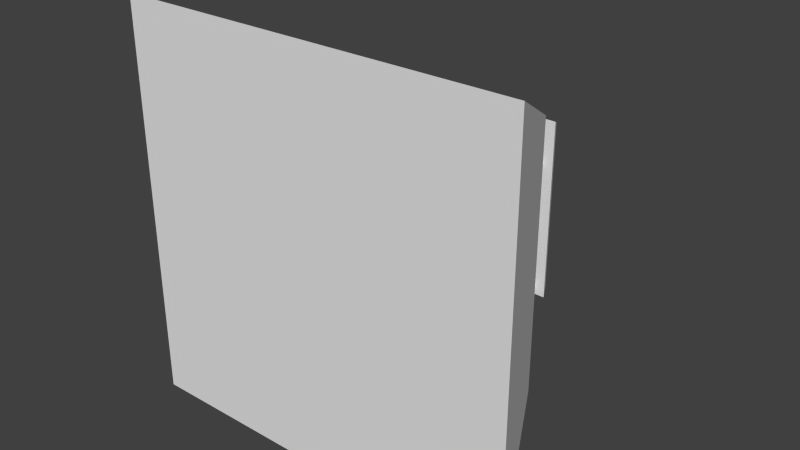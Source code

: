 # Source: egyptians_urbancenter_construction0.blend  (saved by Blender 2.76.0; exported with 4.5.12 LTS)
import bpy
from mathutils import Matrix  # noqa: F401  (used for matrix-valued properties, if any)

bpy.ops.wm.read_factory_settings(use_empty=True)
scene = bpy.context.scene
scene.name = 'Scene'

# ---- collections
col_collection_1 = bpy.data.collections.new('Collection 1'); scene.collection.children.link(col_collection_1)

# ---- materials (node trees are filled in below, after node groups)
mat_wall = bpy.data.materials.new('Wall')
mat_wall.alpha_threshold = 0.0
mat_wall.use_transparent_shadow = False
mat_wall.roughness = 0.5
mat_black = bpy.data.materials.new('Black')
mat_black.alpha_threshold = 0.0
mat_black.use_transparent_shadow = False
mat_black.roughness = 0.5
mat_columns = bpy.data.materials.new('Columns')
mat_columns.alpha_threshold = 0.0
mat_columns.use_transparent_shadow = False
mat_columns.roughness = 0.5
mat_wall_2 = bpy.data.materials.new('Wall 2')
mat_wall_2.alpha_threshold = 0.0
mat_wall_2.use_transparent_shadow = False
mat_wall_2.roughness = 0.5

# ---- material node trees

# ---- world
world_world = bpy.data.worlds.new('World'); scene.world = world_world
world_world.color = (0.05088, 0.05088, 0.05088)
world_world.use_sun_shadow = False
world_world.sun_shadow_jitter_overblur = 0.0
world_world.cycles.sampling_method = 'MANUAL'
world_world.cycles.sample_map_resolution = 256

# ---- meshes
me_cylinder_003 = bpy.data.meshes.new('Cylinder.003')
me_cylinder_003.from_pydata([(25.55, -5.386, -1.943), (34.42, -23.14, -4.606), (-17.41, -23.14, -4.606), (-8.54, -5.386, -1.943), (-8.54, -5.386, 8.294), (-3.877, -5.386, 8.294), (-3.877, -5.386, 6.437), (19.52, -5.386, 6.437), (19.52, -5.386, 8.294), (25.55, -5.386, 8.294), (34.42, -23.14, 10.96), (-17.41, -23.14, 10.96), (-3.877, -8.637, 8.782), (19.52, -9.586, 8.924), (19.52, -18.1, 10.2), (19.52, -16.0, 9.887), (2.622, -22.22, 10.82), (19.52, -21.6, 10.73), (19.52, -22.22, 10.82), (-3.877, -15.6, 9.826), (-3.877, -21.11, 10.65), (19.52, -15.71, 9.842), (-3.877, -21.74, 10.75), (-3.877, -22.22, 10.82), (19.41, 6.897, -0.1001), (20.08, 5.557, -0.3012), (-3.073, 5.557, -0.3012), (-2.404, 6.897, -0.1001), (-2.404, 6.897, 6.451), (19.41, 6.897, 6.451), (20.08, 5.557, 6.652), (-3.073, 5.557, 6.652), (0.5821, -3.33, 0.0), (0.2749, 3.33, 0.0), (0.2696, 3.33, 0.0161), (0.5709, -3.33, 0.0341), (0.9808, -6.156, 0.05859), (1.0, -6.156, 0.0), (0.5709, -3.33, -0.0341), (0.2696, 3.33, -0.0161), (0.9808, 6.416, 0.05859), (0.2539, 3.33, 0.03159), (0.5378, -3.33, 0.06689), (0.9808, -6.156, -0.05859), (0.9239, -6.156, 0.1149), (0.8315, -6.156, 0.1668), (0.7071, -6.156, 0.2123), (0.5556, -6.156, 0.2497), (0.3827, -6.156, 0.2774), (0.1951, -6.156, 0.2945), (0.0, -6.156, 0.3003), (-0.1951, -6.156, 0.2945), (-0.3827, -6.156, 0.2774), (-0.5556, -6.156, 0.2497), (-0.7071, -6.156, 0.2123), (-0.8315, -6.156, 0.1668), (-0.9239, -6.156, 0.1149), (-0.9808, -6.156, 0.05859), (-1.0, -6.156, 0.0), (-0.9808, -6.156, -0.05859), (-0.9239, -6.156, -0.1149), (-0.8315, -6.156, -0.1668), (-0.7071, -6.156, -0.2123), (-0.5556, -6.156, -0.2497), (-0.3827, -6.156, -0.2774), (-0.1951, -6.156, -0.2945), (0.0, -6.156, -0.3003), (0.1951, -6.156, -0.2945), (0.3827, -6.156, -0.2774), (0.5556, -6.156, -0.2497), (0.7071, -6.156, -0.2123), (0.8315, -6.156, -0.1668), (0.9239, -6.156, -0.1149), (0.5378, -3.33, -0.06689), (0.2539, 3.33, -0.03159), (0.9808, 6.416, -0.05859), (1.0, 6.416, 0.0), (0.9239, 6.416, 0.1149), (0.2285, 3.33, 0.04586), (0.484, -3.33, 0.09712), (0.4116, -3.33, 0.1236), (0.3234, -3.33, 0.1453), (0.2228, -3.33, 0.1615), (0.1136, -3.33, 0.1714), (0.0, -3.33, 0.1748), (-0.1136, -3.33, 0.1714), (-0.2228, -3.33, 0.1615), (-0.3234, -3.33, 0.1453), (-0.4116, -3.33, 0.1236), (-0.484, -3.33, 0.09712), (-0.5378, -3.33, 0.06689), (-0.5709, -3.33, 0.0341), (-0.5821, -3.33, 0.0), (-0.5709, -3.33, -0.0341), (-0.5378, -3.33, -0.06689), (-0.484, -3.33, -0.09712), (-0.4116, -3.33, -0.1236), (-0.3234, -3.33, -0.1453), (-0.2228, -3.33, -0.1615), (-0.1136, -3.33, -0.1714), (0.0, -3.33, -0.1748), (0.1136, -3.33, -0.1714), (0.2228, -3.33, -0.1615), (0.3234, -3.33, -0.1453), (0.4116, -3.33, -0.1236), (0.484, -3.33, -0.09712), (0.2285, 3.33, -0.04586), (0.9239, 6.416, -0.1149), (0.8315, 6.416, -0.1668), (0.7071, 6.416, -0.2123), (0.5556, 6.416, -0.2497), (0.3827, 6.416, -0.2774), (0.1951, 6.416, -0.2945), (9.537e-07, 6.416, -0.3003), (-0.1951, 6.416, -0.2945), (-0.3827, 6.416, -0.2774), (-0.5556, 6.416, -0.2497), (-0.7071, 6.416, -0.2123), (-0.8315, 6.416, -0.1668), (-0.9239, 6.416, -0.1149), (-0.9808, 6.416, -0.05859), (-1.0, 6.416, 0.0), (-0.9808, 6.416, 0.05859), (-0.9239, 6.416, 0.1149), (-0.8315, 6.416, 0.1668), (-0.7071, 6.416, 0.2123), (-0.5556, 6.416, 0.2497), (-0.3827, 6.416, 0.2774), (-0.1951, 6.416, 0.2945), (0.0, 6.416, 0.3003), (0.1951, 6.416, 0.2945), (0.3827, 6.416, 0.2774), (0.5556, 6.416, 0.2497), (0.7071, 6.416, 0.2123), (0.8315, 6.416, 0.1668), (0.1944, 3.33, 0.05836), (0.1527, 3.33, 0.06863), (0.1052, 3.33, 0.07626), (0.05362, 3.33, 0.08095), (0.0, 3.33, 0.08254), (-0.05362, 3.33, 0.08095), (-0.1052, 3.33, 0.07626), (-0.1527, 3.33, 0.06863), (-0.1944, 3.33, 0.05836), (-0.2285, 3.33, 0.04586), (-0.2539, 3.33, 0.03159), (-0.2696, 3.33, 0.0161), (-0.2749, 3.33, 0.0), (-0.2696, 3.33, -0.0161), (-0.2539, 3.33, -0.03159), (-0.2285, 3.33, -0.04586), (-0.1944, 3.33, -0.05836), (-0.1527, 3.33, -0.06863), (-0.1052, 3.33, -0.07626), (-0.05362, 3.33, -0.08095), (0.0, 3.33, -0.08254), (0.05362, 3.33, -0.08095), (0.1052, 3.33, -0.07626), (0.1527, 3.33, -0.06863), (0.1944, 3.33, -0.05836), (18.64, -3.33, -4.673e-05), (18.33, 3.33, -4.673e-05), (18.32, 3.33, 0.01606), (18.62, -3.33, 0.03406), (19.03, -6.156, 0.05854), (19.05, -6.156, -4.673e-05), (18.62, -3.33, -0.03415), (18.32, 3.33, -0.01615), (19.05, 6.416, -4.673e-05), (19.03, 6.416, 0.05854), (18.31, 3.33, 0.03154), (18.59, -3.33, 0.06685), (19.03, -6.156, -0.05863), (18.98, -6.156, 0.1149), (18.89, -6.156, 0.1668), (18.76, -6.156, 0.2123), (18.61, -6.156, 0.2496), (18.44, -6.156, 0.2774), (18.25, -6.156, 0.2945), (18.05, -6.156, 0.3003), (17.86, -6.156, 0.2945), (17.67, -6.156, 0.2774), (17.5, -6.156, 0.2496), (17.35, -6.156, 0.2123), (17.22, -6.156, 0.1668), (17.13, -6.156, 0.1149), (17.07, -6.156, 0.05854), (17.05, -6.156, -4.673e-05), (17.07, -6.156, -0.05863), (17.13, -6.156, -0.115), (17.22, -6.156, -0.1669), (17.35, -6.156, -0.2124), (17.5, -6.156, -0.2497), (17.67, -6.156, -0.2775), (17.86, -6.156, -0.2946), (18.05, -6.156, -0.3003), (18.25, -6.156, -0.2946), (18.44, -6.156, -0.2775), (18.61, -6.156, -0.2497), (18.76, -6.156, -0.2124), (18.89, -6.156, -0.1669), (18.98, -6.156, -0.115), (18.59, -3.33, -0.06694), (18.31, 3.33, -0.03163), (19.03, 6.416, -0.05863), (18.98, 6.416, 0.1149), (18.98, 6.416, -0.115), (18.89, 6.416, -0.1669), (18.76, 6.416, -0.2124), (18.61, 6.416, -0.2497), (18.44, 6.416, -0.2775), (18.25, 6.416, -0.2946), (18.05, 6.416, -0.3003), (17.86, 6.416, -0.2946), (17.67, 6.416, -0.2775), (17.5, 6.416, -0.2497), (17.35, 6.416, -0.2124), (17.22, 6.416, -0.1669), (17.13, 6.416, -0.115), (17.07, 6.416, -0.05863), (17.05, 6.416, -4.673e-05), (17.07, 6.416, 0.05854), (17.13, 6.416, 0.1149), (17.22, 6.416, 0.1668), (17.35, 6.416, 0.2123), (17.5, 6.416, 0.2496), (17.67, 6.416, 0.2774), (17.86, 6.416, 0.2945), (18.05, 6.416, 0.3003), (18.25, 6.416, 0.2945), (18.44, 6.416, 0.2774), (18.61, 6.416, 0.2496), (18.76, 6.416, 0.2123), (18.89, 6.416, 0.1668), (18.28, 3.33, 0.04581), (18.54, -3.33, 0.09707), (18.47, -3.33, 0.1236), (18.38, -3.33, 0.1453), (18.28, -3.33, 0.1615), (18.17, -3.33, 0.1714), (18.05, -3.33, 0.1748), (17.94, -3.33, 0.1714), (17.83, -3.33, 0.1615), (17.73, -3.33, 0.1453), (17.64, -3.33, 0.1236), (17.57, -3.33, 0.09707), (17.52, -3.33, 0.06685), (17.48, -3.33, 0.03406), (17.47, -3.33, -4.673e-05), (17.48, -3.33, -0.03415), (17.52, -3.33, -0.06694), (17.57, -3.33, -0.09716), (17.64, -3.33, -0.1237), (17.73, -3.33, -0.1454), (17.83, -3.33, -0.1615), (17.94, -3.33, -0.1715), (18.05, -3.33, -0.1748), (18.17, -3.33, -0.1715), (18.28, -3.33, -0.1615), (18.38, -3.33, -0.1454), (18.47, -3.33, -0.1237), (18.54, -3.33, -0.09716), (18.28, 3.33, -0.0459), (18.25, 3.33, -0.05841), (18.21, 3.33, -0.06868), (18.16, 3.33, -0.0763), (18.11, 3.33, -0.081), (18.05, 3.33, -0.08259), (18.0, 3.33, -0.081), (17.95, 3.33, -0.0763), (17.9, 3.33, -0.06868), (17.86, 3.33, -0.05841), (17.83, 3.33, -0.0459), (17.8, 3.33, -0.03163), (17.78, 3.33, -0.01615), (17.78, 3.33, -4.673e-05), (17.78, 3.33, 0.01606), (17.8, 3.33, 0.03154), (17.83, 3.33, 0.04581), (17.86, 3.33, 0.05832), (17.9, 3.33, 0.06858), (17.95, 3.33, 0.07621), (18.0, 3.33, 0.08091), (18.05, 3.33, 0.08249), (18.11, 3.33, 0.08091), (18.16, 3.33, 0.07621), (18.21, 3.33, 0.06858), (18.25, 3.33, 0.05832), (18.64, -3.33, 4.958), (18.33, 3.33, 4.958), (18.32, 3.33, 4.974), (18.62, -3.33, 4.992), (19.03, -6.156, 5.017), (19.05, -6.156, 4.958), (18.62, -3.33, 4.924), (18.32, 3.33, 4.942), (19.05, 6.416, 4.958), (19.03, 6.416, 5.017), (18.31, 3.33, 4.99), (18.59, -3.33, 5.025), (19.03, -6.156, 4.899), (18.98, -6.156, 5.073), (18.89, -6.156, 5.125), (18.76, -6.156, 5.17), (18.61, -6.156, 5.208), (18.44, -6.156, 5.235), (18.25, -6.156, 5.253), (18.05, -6.156, 5.258), (17.86, -6.156, 5.253), (17.67, -6.156, 5.235), (17.5, -6.156, 5.208), (17.35, -6.156, 5.17), (17.22, -6.156, 5.125), (17.13, -6.156, 5.073), (17.07, -6.156, 5.017), (17.05, -6.156, 4.958), (17.07, -6.156, 4.899), (17.13, -6.156, 4.843), (17.22, -6.156, 4.791), (17.35, -6.156, 4.746), (17.5, -6.156, 4.708), (17.67, -6.156, 4.681), (17.86, -6.156, 4.663), (18.05, -6.156, 4.658), (18.25, -6.156, 4.663), (18.44, -6.156, 4.681), (18.61, -6.156, 4.708), (18.76, -6.156, 4.746), (18.89, -6.156, 4.791), (18.98, -6.156, 4.843), (18.59, -3.33, 4.891), (18.31, 3.33, 4.926), (19.03, 6.416, 4.899), (18.98, 6.416, 5.073), (18.98, 6.416, 4.843), (18.89, 6.416, 4.791), (18.76, 6.416, 4.746), (18.61, 6.416, 4.708), (18.44, 6.416, 4.681), (18.25, 6.416, 4.663), (18.05, 6.416, 4.658), (17.86, 6.416, 4.663), (17.67, 6.416, 4.681), (17.5, 6.416, 4.708), (17.35, 6.416, 4.746), (17.22, 6.416, 4.791), (17.13, 6.416, 4.843), (17.07, 6.416, 4.899), (17.05, 6.416, 4.958), (17.07, 6.416, 5.017), (17.13, 6.416, 5.073), (17.22, 6.416, 5.125), (17.35, 6.416, 5.17), (17.5, 6.416, 5.208), (17.67, 6.416, 5.235), (17.86, 6.416, 5.253), (18.05, 6.416, 5.258), (18.25, 6.416, 5.253), (18.44, 6.416, 5.235), (18.61, 6.416, 5.208), (18.76, 6.416, 5.17), (18.89, 6.416, 5.125), (18.28, 3.33, 5.004), (18.54, -3.33, 5.055), (18.47, -3.33, 5.082), (18.38, -3.33, 5.103), (18.28, -3.33, 5.119), (18.17, -3.33, 5.129), (18.05, -3.33, 5.133), (17.94, -3.33, 5.129), (17.83, -3.33, 5.119), (17.73, -3.33, 5.103), (17.64, -3.33, 5.082), (17.57, -3.33, 5.055), (17.52, -3.33, 5.025), (17.48, -3.33, 4.992), (17.47, -3.33, 4.958), (17.48, -3.33, 4.924), (17.52, -3.33, 4.891), (17.57, -3.33, 4.861), (17.64, -3.33, 4.834), (17.73, -3.33, 4.813), (17.83, -3.33, 4.796), (17.94, -3.33, 4.787), (18.05, -3.33, 4.783), (18.17, -3.33, 4.787), (18.28, -3.33, 4.796), (18.38, -3.33, 4.813), (18.47, -3.33, 4.834), (18.54, -3.33, 4.861), (18.28, 3.33, 4.912), (18.25, 3.33, 4.9), (18.21, 3.33, 4.889), (18.16, 3.33, 4.882), (18.11, 3.33, 4.877), (18.05, 3.33, 4.875), (18.0, 3.33, 4.877), (17.95, 3.33, 4.882), (17.9, 3.33, 4.889), (17.86, 3.33, 4.9), (17.83, 3.33, 4.912), (17.8, 3.33, 4.926), (17.78, 3.33, 4.942), (17.78, 3.33, 4.958), (17.78, 3.33, 4.974), (17.8, 3.33, 4.99), (17.83, 3.33, 5.004), (17.86, 3.33, 5.016), (17.9, 3.33, 5.027), (17.95, 3.33, 5.034), (18.0, 3.33, 5.039), (18.05, 3.33, 5.041), (18.11, 3.33, 5.039), (18.16, 3.33, 5.034), (18.21, 3.33, 5.027), (18.25, 3.33, 5.016), (0.582, -3.33, 4.958), (0.2748, 3.33, 4.958), (0.2695, 3.33, 4.974), (0.5708, -3.33, 4.992), (0.9807, -6.156, 5.017), (0.9999, -6.156, 4.958), (0.5708, -3.33, 4.924), (0.2695, 3.33, 4.942), (0.9999, 6.416, 4.958), (0.9807, 6.416, 5.017), (0.2539, 3.33, 4.99), (0.5377, -3.33, 5.025), (0.9807, -6.156, 4.899), (0.9238, -6.156, 5.073), (0.8314, -6.156, 5.125), (0.707, -6.156, 5.17), (0.5555, -6.156, 5.208), (0.3826, -6.156, 5.235), (0.195, -6.156, 5.253), (-6.771e-05, -6.156, 5.258), (-0.1952, -6.156, 5.253), (-0.3828, -6.156, 5.235), (-0.5556, -6.156, 5.208), (-0.7072, -6.156, 5.17), (-0.8315, -6.156, 5.125), (-0.9239, -6.156, 5.073), (-0.9809, -6.156, 5.017), (-1.0, -6.156, 4.958), (-0.9809, -6.156, 4.899), (-0.9239, -6.156, 4.843), (-0.8315, -6.156, 4.791), (-0.7072, -6.156, 4.746), (-0.5556, -6.156, 4.708), (-0.3828, -6.156, 4.681), (-0.1952, -6.156, 4.663), (-6.771e-05, -6.156, 4.658), (0.195, -6.156, 4.663), (0.3826, -6.156, 4.681), (0.5555, -6.156, 4.708), (0.707, -6.156, 4.746), (0.8314, -6.156, 4.791), (0.9238, -6.156, 4.843), (0.5377, -3.33, 4.891), (0.2539, 3.33, 4.926), (0.9807, 6.416, 4.899), (0.9238, 6.416, 4.843), (0.8314, 6.416, 4.791), (0.707, 6.416, 4.746), (0.5555, 6.416, 4.708), (0.3826, 6.416, 4.681), (0.195, 6.416, 4.663), (-6.676e-05, 6.416, 4.658), (-0.1952, 6.416, 4.663), (-0.3828, 6.416, 4.681), (-0.5556, 6.416, 4.708), (-0.7072, 6.416, 4.746), (-0.8315, 6.416, 4.791), (-0.9239, 6.416, 4.843), (-0.9809, 6.416, 4.899), (-1.0, 6.416, 4.958), (-0.9809, 6.416, 5.017), (-0.9239, 6.416, 5.073), (-0.8315, 6.416, 5.125), (-0.7072, 6.416, 5.17), (-0.5556, 6.416, 5.208), (-0.3828, 6.416, 5.235), (-0.1952, 6.416, 5.253), (-6.771e-05, 6.416, 5.258), (0.195, 6.416, 5.253), (0.3826, 6.416, 5.235), (0.5555, 6.416, 5.208), (0.707, 6.416, 5.17), (0.8314, 6.416, 5.125), (0.9238, 6.416, 5.073), (0.2285, 3.33, 5.004), (0.4839, -3.33, 5.055), (0.4115, -3.33, 5.082), (0.3233, -3.33, 5.103), (0.2227, -3.33, 5.119), (0.1135, -3.33, 5.129), (-6.771e-05, -3.33, 5.133), (-0.1136, -3.33, 5.129), (-0.2228, -3.33, 5.119), (-0.3235, -3.33, 5.103), (-0.4117, -3.33, 5.082), (-0.4841, -3.33, 5.055), (-0.5379, -3.33, 5.025), (-0.571, -3.33, 4.992), (-0.5822, -3.33, 4.958), (-0.571, -3.33, 4.924), (-0.5379, -3.33, 4.891), (-0.4841, -3.33, 4.861), (-0.4117, -3.33, 4.834), (-0.3235, -3.33, 4.813), (-0.2228, -3.33, 4.796), (-0.1136, -3.33, 4.787), (-6.771e-05, -3.33, 4.783), (0.1135, -3.33, 4.787), (0.2227, -3.33, 4.796), (0.3233, -3.33, 4.813), (0.4115, -3.33, 4.834), (0.4839, -3.33, 4.861), (0.2285, 3.33, 4.912), (0.1943, 3.33, 4.9), (0.1526, 3.33, 4.889), (0.1051, 3.33, 4.882), (0.05355, 3.33, 4.877), (-6.771e-05, 3.33, 4.875), (-0.05369, 3.33, 4.877), (-0.1053, 3.33, 4.882), (-0.1528, 3.33, 4.889), (-0.1944, 3.33, 4.9), (-0.2286, 3.33, 4.912), (-0.254, 3.33, 4.926), (-0.2696, 3.33, 4.942), (-0.2749, 3.33, 4.958), (-0.2696, 3.33, 4.974), (-0.254, 3.33, 4.99), (-0.2286, 3.33, 5.004), (-0.1944, 3.33, 5.016), (-0.1528, 3.33, 5.027), (-0.1053, 3.33, 5.034), (-0.05369, 3.33, 5.039), (-6.771e-05, 3.33, 5.041), (0.05355, 3.33, 5.039), (0.1051, 3.33, 5.034), (0.1526, 3.33, 5.027), (0.1943, 3.33, 5.016), (-3.877, -22.22, 6.437), (19.52, -22.22, 6.437)], [], [(0, 1, 2, 3), (0, 3, 4, 5, 6, 7, 8, 9), (9, 10, 1, 0), (2, 1, 10, 11), (3, 2, 11, 4), (5, 4, 12), (13, 9, 8), (14, 10, 9, 15), (16, 11, 10, 17, 18), (19, 4, 11, 20), (12, 4, 19), (21, 9, 13), (17, 10, 14), (15, 9, 21), (22, 11, 16, 23), (20, 11, 22), (6, 5, 12, 19, 20, 22, 23, 544), (7, 6, 544, 545), (23, 16, 18, 545, 544), (18, 17, 14, 15, 21, 13, 8, 7, 545), (24, 25, 26, 27), (27, 28, 29, 24), (29, 30, 25, 24), (26, 25, 30, 31), (27, 26, 31, 28), (28, 31, 30, 29), (32, 33, 34, 35), (32, 35, 36, 37), (38, 39, 33, 32), (34, 33, 76, 40), (35, 34, 41, 42), (38, 32, 37, 43), (35, 42, 44, 36), (37, 36, 44, 45, 46, 47, 48, 49, 50, 51, 52, 53, 54, 55, 56, 57, 58, 59, 60, 61, 62, 63, 64, 65, 66, 67, 68, 69, 70, 71, 72, 43), (73, 74, 39, 38), (33, 39, 75, 76), (41, 34, 40, 77), (42, 41, 78, 79), (73, 38, 43, 72), (42, 79, 45, 44), (79, 80, 46, 45), (80, 81, 47, 46), (81, 82, 48, 47), (82, 83, 49, 48), (83, 84, 50, 49), (84, 85, 51, 50), (85, 86, 52, 51), (86, 87, 53, 52), (87, 88, 54, 53), (88, 89, 55, 54), (89, 90, 56, 55), (90, 91, 57, 56), (91, 92, 58, 57), (92, 93, 59, 58), (93, 94, 60, 59), (94, 95, 61, 60), (95, 96, 62, 61), (96, 97, 63, 62), (97, 98, 64, 63), (98, 99, 65, 64), (99, 100, 66, 65), (100, 101, 67, 66), (101, 102, 68, 67), (102, 103, 69, 68), (103, 104, 70, 69), (104, 105, 71, 70), (105, 73, 72, 71), (105, 106, 74, 73), (39, 74, 107, 75), (40, 76, 75, 107, 108, 109, 110, 111, 112, 113, 114, 115, 116, 117, 118, 119, 120, 121, 122, 123, 124, 125, 126, 127, 128, 129, 130, 131, 132, 133, 134, 77), (78, 41, 77, 134), (79, 78, 135, 80), (80, 135, 136, 81), (81, 136, 137, 82), (82, 137, 138, 83), (83, 138, 139, 84), (84, 139, 140, 85), (85, 140, 141, 86), (86, 141, 142, 87), (87, 142, 143, 88), (88, 143, 144, 89), (89, 144, 145, 90), (90, 145, 146, 91), (91, 146, 147, 92), (92, 147, 148, 93), (93, 148, 149, 94), (94, 149, 150, 95), (95, 150, 151, 96), (96, 151, 152, 97), (97, 152, 153, 98), (98, 153, 154, 99), (99, 154, 155, 100), (100, 155, 156, 101), (101, 156, 157, 102), (102, 157, 158, 103), (103, 158, 159, 104), (104, 159, 106, 105), (74, 106, 108, 107), (108, 106, 159, 109), (159, 158, 110, 109), (158, 157, 111, 110), (111, 157, 156, 112), (156, 155, 113, 112), (155, 154, 114, 113), (114, 154, 153, 115), (115, 153, 152, 116), (152, 151, 117, 116), (151, 150, 118, 117), (150, 149, 119, 118), (149, 148, 120, 119), (148, 147, 121, 120), (147, 146, 122, 121), (146, 145, 123, 122), (145, 144, 124, 123), (144, 143, 125, 124), (143, 142, 126, 125), (126, 142, 141, 127), (127, 141, 140, 128), (140, 139, 129, 128), (139, 138, 130, 129), (130, 138, 137, 131), (131, 137, 136, 132), (136, 135, 133, 132), (135, 78, 134, 133), (160, 161, 162, 163), (160, 163, 164, 165), (166, 167, 161, 160), (162, 161, 168, 169), (163, 162, 170, 171), (166, 160, 165, 172), (163, 171, 173, 164), (165, 164, 173, 174, 175, 176, 177, 178, 179, 180, 181, 182, 183, 184, 185, 186, 187, 188, 189, 190, 191, 192, 193, 194, 195, 196, 197, 198, 199, 200, 201, 172), (202, 203, 167, 166), (161, 167, 204, 168), (169, 205, 170, 162), (169, 168, 204, 206, 207, 208, 209, 210, 211, 212, 213, 214, 215, 216, 217, 218, 219, 220, 221, 222, 223, 224, 225, 226, 227, 228, 229, 230, 231, 232, 233, 205), (171, 170, 234, 235), (202, 166, 172, 201), (171, 235, 174, 173), (235, 236, 175, 174), (236, 237, 176, 175), (237, 238, 177, 176), (238, 239, 178, 177), (239, 240, 179, 178), (240, 241, 180, 179), (241, 242, 181, 180), (242, 243, 182, 181), (243, 244, 183, 182), (244, 245, 184, 183), (245, 246, 185, 184), (246, 247, 186, 185), (247, 248, 187, 186), (248, 249, 188, 187), (249, 250, 189, 188), (250, 251, 190, 189), (251, 252, 191, 190), (252, 253, 192, 191), (253, 254, 193, 192), (254, 255, 194, 193), (255, 256, 195, 194), (256, 257, 196, 195), (257, 258, 197, 196), (258, 259, 198, 197), (259, 260, 199, 198), (260, 261, 200, 199), (261, 202, 201, 200), (261, 262, 203, 202), (167, 203, 206, 204), (206, 203, 262, 207), (207, 262, 263, 208), (263, 264, 209, 208), (209, 264, 265, 210), (265, 266, 211, 210), (211, 266, 267, 212), (212, 267, 268, 213), (268, 269, 214, 213), (269, 270, 215, 214), (270, 271, 216, 215), (216, 271, 272, 217), (272, 273, 218, 217), (273, 274, 219, 218), (219, 274, 275, 220), (220, 275, 276, 221), (276, 277, 222, 221), (277, 278, 223, 222), (278, 279, 224, 223), (279, 280, 225, 224), (280, 281, 226, 225), (281, 282, 227, 226), (282, 283, 228, 227), (283, 284, 229, 228), (284, 285, 230, 229), (285, 286, 231, 230), (231, 286, 287, 232), (232, 287, 234, 233), (234, 170, 205, 233), (235, 234, 287, 236), (236, 287, 286, 237), (237, 286, 285, 238), (238, 285, 284, 239), (239, 284, 283, 240), (240, 283, 282, 241), (241, 282, 281, 242), (242, 281, 280, 243), (243, 280, 279, 244), (244, 279, 278, 245), (245, 278, 277, 246), (246, 277, 276, 247), (247, 276, 275, 248), (248, 275, 274, 249), (249, 274, 273, 250), (250, 273, 272, 251), (251, 272, 271, 252), (252, 271, 270, 253), (253, 270, 269, 254), (254, 269, 268, 255), (255, 268, 267, 256), (256, 267, 266, 257), (257, 266, 265, 258), (258, 265, 264, 259), (259, 264, 263, 260), (260, 263, 262, 261), (288, 289, 290, 291), (288, 291, 292, 293), (294, 295, 289, 288), (290, 289, 296, 297), (291, 290, 298, 299), (294, 288, 293, 300), (291, 299, 301, 292), (293, 292, 301, 302, 303, 304, 305, 306, 307, 308, 309, 310, 311, 312, 313, 314, 315, 316, 317, 318, 319, 320, 321, 322, 323, 324, 325, 326, 327, 328, 329, 300), (330, 331, 295, 294), (289, 295, 332, 296), (297, 333, 298, 290), (297, 296, 332, 334, 335, 336, 337, 338, 339, 340, 341, 342, 343, 344, 345, 346, 347, 348, 349, 350, 351, 352, 353, 354, 355, 356, 357, 358, 359, 360, 361, 333), (299, 298, 362, 363), (330, 294, 300, 329), (299, 363, 302, 301), (363, 364, 303, 302), (303, 364, 365, 304), (365, 366, 305, 304), (366, 367, 306, 305), (367, 368, 307, 306), (368, 369, 308, 307), (369, 370, 309, 308), (370, 371, 310, 309), (310, 371, 372, 311), (372, 373, 312, 311), (373, 374, 313, 312), (374, 375, 314, 313), (375, 376, 315, 314), (376, 377, 316, 315), (377, 378, 317, 316), (378, 379, 318, 317), (379, 380, 319, 318), (380, 381, 320, 319), (381, 382, 321, 320), (382, 383, 322, 321), (383, 384, 323, 322), (384, 385, 324, 323), (385, 386, 325, 324), (386, 387, 326, 325), (387, 388, 327, 326), (388, 389, 328, 327), (328, 389, 330, 329), (389, 390, 331, 330), (295, 331, 334, 332), (334, 331, 390, 335), (335, 390, 391, 336), (391, 392, 337, 336), (337, 392, 393, 338), (338, 393, 394, 339), (339, 394, 395, 340), (340, 395, 396, 341), (341, 396, 397, 342), (342, 397, 398, 343), (343, 398, 399, 344), (344, 399, 400, 345), (345, 400, 401, 346), (401, 402, 347, 346), (402, 403, 348, 347), (403, 404, 349, 348), (404, 405, 350, 349), (405, 406, 351, 350), (406, 407, 352, 351), (407, 408, 353, 352), (408, 409, 354, 353), (409, 410, 355, 354), (355, 410, 411, 356), (356, 411, 412, 357), (412, 413, 358, 357), (358, 413, 414, 359), (359, 414, 415, 360), (360, 415, 362, 361), (361, 362, 298, 333), (363, 362, 415, 364), (365, 414, 413, 366), (366, 413, 412, 367), (367, 412, 411, 368), (368, 411, 410, 369), (369, 410, 409, 370), (370, 409, 408, 371), (372, 407, 406, 373), (373, 406, 405, 374), (374, 405, 404, 375), (375, 404, 403, 376), (376, 403, 402, 377), (377, 402, 401, 378), (378, 401, 400, 379), (379, 400, 399, 380), (380, 399, 398, 381), (381, 398, 397, 382), (382, 397, 396, 383), (383, 396, 395, 384), (384, 395, 394, 385), (385, 394, 393, 386), (386, 393, 392, 387), (387, 392, 391, 388), (388, 391, 390, 389), (371, 408, 407, 372), (364, 415, 414, 365), (416, 417, 418, 419), (416, 419, 420, 421), (422, 423, 417, 416), (418, 417, 424, 425), (419, 418, 426, 427), (422, 416, 421, 428), (419, 427, 429, 420), (421, 420, 429, 430, 431, 432, 433, 434, 435, 436, 437, 438, 439, 440, 441, 442, 443, 444, 445, 446, 447, 448, 449, 450, 451, 452, 453, 454, 455, 456, 457, 428), (458, 459, 423, 422), (417, 423, 460, 424), (418, 425, 489, 426), (425, 424, 460, 461, 462, 463, 464, 465, 466, 467, 468, 469, 470, 471, 472, 473, 474, 475, 476, 477, 478, 479, 480, 481, 482, 483, 484, 485, 486, 487, 488, 489), (427, 426, 490, 491), (458, 422, 428, 457), (427, 491, 430, 429), (491, 492, 431, 430), (431, 492, 493, 432), (432, 493, 494, 433), (494, 495, 434, 433), (495, 496, 435, 434), (496, 497, 436, 435), (497, 498, 437, 436), (437, 498, 499, 438), (438, 499, 500, 439), (500, 501, 440, 439), (501, 502, 441, 440), (502, 503, 442, 441), (503, 504, 443, 442), (504, 505, 444, 443), (505, 506, 445, 444), (506, 507, 446, 445), (507, 508, 447, 446), (447, 508, 509, 448), (509, 510, 449, 448), (510, 511, 450, 449), (450, 511, 512, 451), (451, 512, 513, 452), (452, 513, 514, 453), (514, 515, 454, 453), (515, 516, 455, 454), (516, 517, 456, 455), (517, 458, 457, 456), (517, 518, 459, 458), (423, 459, 461, 460), (461, 459, 518, 462), (462, 518, 519, 463), (463, 519, 520, 464), (464, 520, 521, 465), (465, 521, 522, 466), (522, 523, 467, 466), (523, 524, 468, 467), (468, 524, 525, 469), (469, 525, 526, 470), (470, 526, 527, 471), (471, 527, 528, 472), (472, 528, 529, 473), (473, 529, 530, 474), (530, 531, 475, 474), (531, 532, 476, 475), (476, 532, 533, 477), (477, 533, 534, 478), (534, 535, 479, 478), (479, 535, 536, 480), (536, 537, 481, 480), (481, 537, 538, 482), (482, 538, 539, 483), (483, 539, 540, 484), (484, 540, 541, 485), (541, 542, 486, 485), (486, 542, 543, 487), (543, 490, 488, 487), (488, 490, 426, 489), (491, 490, 543, 492), (494, 541, 540, 495), (495, 540, 539, 496), (496, 539, 538, 497), (497, 538, 537, 498), (500, 535, 534, 501), (501, 534, 533, 502), (502, 533, 532, 503), (503, 532, 531, 504), (504, 531, 530, 505), (505, 530, 529, 506), (506, 529, 528, 507), (507, 528, 527, 508), (509, 526, 525, 510), (510, 525, 524, 511), (514, 521, 520, 515), (515, 520, 519, 516), (516, 519, 518, 517), (513, 522, 521, 514), (512, 523, 522, 513), (511, 524, 523, 512), (498, 537, 536, 499), (493, 542, 541, 494), (492, 543, 542, 493), (499, 536, 535, 500), (508, 527, 526, 509)])
me_cylinder_003.polygons.foreach_set('material_index', [0, 0, 0, 0, 0, 0, 0, 0, 0, 0, 0, 0, 0, 0, 0, 0, 3, 3, 3, 3, 0, 3, 0, 0, 0, 0, 2, 2, 2, 2, 2, 2, 2, 2, 2, 2, 2, 2, 2, 2, 2, 2, 2, 2, 2, 2, 2, 2, 2, 2, 2, 2, 2, 2, 2, 2, 2, 2, 2, 2, 2, 2, 2, 2, 2, 2, 2, 2, 2, 2, 2, 2, 2, 2, 2, 2, 2, 2, 2, 2, 2, 2, 2, 2, 2, 2, 2, 2, 2, 2, 2, 2, 2, 2, 2, 2, 2, 2, 2, 2, 2, 2, 2, 2, 2, 2, 2, 2, 2, 2, 2, 2, 2, 2, 2, 2, 2, 2, 2, 2, 2, 2, 2, 2, 2, 2, 2, 2, 2, 2, 2, 2, 2, 2, 2, 2, 2, 2, 2, 2, 2, 2, 2, 2, 2, 2, 2, 2, 2, 2, 2, 2, 2, 2, 2, 2, 2, 2, 2, 2, 2, 2, 2, 2, 2, 2, 2, 2, 2, 2, 2, 2, 2, 2, 2, 2, 2, 2, 2, 2, 2, 2, 2, 2, 2, 2, 2, 2, 2, 2, 2, 2, 2, 2, 2, 2, 2, 2, 2, 2, 2, 2, 2, 2, 2, 2, 2, 2, 2, 2, 2, 2, 2, 2, 2, 2, 2, 2, 2, 2, 2, 2, 2, 2, 2, 2, 2, 2, 2, 2, 2, 2, 2, 2, 2, 2, 2, 2, 2, 2, 2, 2, 2, 2, 2, 2, 2, 2, 2, 2, 2, 2, 2, 2, 2, 2, 2, 2, 2, 2, 2, 2, 2, 2, 2, 2, 2, 2, 2, 2, 2, 2, 2, 2, 2, 2, 2, 2, 2, 2, 2, 2, 2, 2, 2, 2, 2, 2, 2, 2, 2, 2, 2, 2, 2, 2, 2, 2, 2, 2, 2, 2, 2, 2, 2, 2, 2, 2, 2, 2, 2, 2, 2, 2, 2, 2, 2, 2, 2, 2, 2, 2, 2, 2, 2, 2, 2, 2, 2, 2, 2, 2, 2, 2, 2, 2, 2, 2, 2, 2, 2, 2, 2, 2, 2, 2, 2, 2, 2, 2, 2, 2, 2, 2, 2, 2, 2, 2, 2, 2, 2, 2, 2, 2, 2, 2, 2, 2, 2, 2, 2, 2, 2, 2, 2, 2, 2, 2, 2, 2, 2, 2, 2, 2, 2, 2, 2, 2, 2, 2, 2, 2, 2, 2, 2, 2, 2, 2, 2, 2, 2, 2, 2, 2, 2, 2, 2, 2, 2, 2, 2, 2, 2, 2, 2, 2, 2, 2])
_uv = me_cylinder_003.uv_layers.new(name='UVMap')
_uv.uv.foreach_set('vector', [2.663, -2.659, 3.527, -1.352, -1.522, -1.352, -0.6577, -2.659, 1.435, 0.5073, 1.435, -4.518, 4.755, -4.518, 4.755, -3.831, 4.154, -3.818, 4.154, -0.3927, 4.755, -0.3809, 4.755, 0.5073, 1.443, 0.5073, 2.307, 1.815, -2.741, 1.815, -1.878, 0.5073, 1.545, 0.6612, 1.545, 8.302, 6.593, 8.302, 6.593, 0.6612, 1.435, 0.4943, 0.5708, -0.8131, 5.619, -0.8131, 4.755, 0.4943, 2.419, 0.1272, 1.965, 0.1272, 2.419, -0.1122, 2.115, -2.889, 2.756, -2.531, 2.169, -2.531, 2.109, -3.506, 3.62, -3.839, 2.756, -2.531, 2.108, -3.341, 0.543, -3.761, -1.428, -3.839, 3.62, -3.839, 2.171, -3.766, 2.167, -3.771, 2.419, -0.6248, 1.965, 0.1272, 1.101, -1.18, 2.419, -1.031, 2.419, -0.1122, 1.965, 0.1272, 2.419, -0.6248, 2.108, -3.319, 2.756, -2.531, 2.115, -2.889, 2.171, -3.766, 3.62, -3.839, 2.109, -3.506, 2.108, -3.341, 2.756, -2.531, 2.108, -3.319, -0.08634, -3.73, -1.428, -3.839, 0.543, -3.761, -0.04251, -3.748, -0.1103, -3.69, -1.428, -3.839, -0.08634, -3.73, -1.357, 0.8066, -1.357, 1.073, -1.667, 1.143, -2.33, 1.293, -2.856, 1.412, -2.916, 1.425, -2.962, 1.436, -2.962, 0.8066, 0.3378, -1.384, -1.059, -1.384, -1.059, -2.898, 0.3378, -2.898, 2.72, -0.4222, 3.619, -0.4222, 5.958, -0.4222, 5.958, -1.336, 2.72, -1.336, 2.447, -0.6027, 2.499, -0.6145, 2.792, -0.6807, 2.967, -0.7203, 2.992, -0.726, 3.504, -0.8417, 3.856, -0.9211, 3.856, -1.155, 2.447, -1.155, 2.599, 2.256, 2.664, 2.355, 0.4085, 2.355, 0.4737, 2.256, 2.244, 1.645, 2.244, 3.144, 5.558, 3.144, 5.558, 1.645, 2.599, -0.96, 2.664, -1.059, 2.664, 2.355, 2.599, 2.256, 1.577, 0.7105, 1.577, 4.124, 3.833, 4.124, 3.833, 0.7105, 0.4737, 2.256, 0.4085, 2.355, 0.4085, -1.059, 0.4737, -0.96, 0.4737, -0.96, 0.4085, -1.059, 2.664, -1.059, 2.599, -0.96, 0.7857, 0.04308, 0.7857, 1.959, 0.8201, 1.959, 0.8586, 0.04308, 0.7857, 0.04308, 0.8586, 0.04308, 0.9109, -0.7699, 0.7857, -0.7699, 0.7128, 0.04308, 0.7513, 1.959, 0.7857, 1.959, 0.7857, 0.04308, 0.8201, 0.04308, 0.7857, 0.04308, 0.7857, 0.9309, 0.9109, 0.9309, 0.8586, 0.04308, 0.8201, 1.959, 0.8532, 1.959, 0.9287, 0.04308, 0.7128, 0.04308, 0.7857, 0.04308, 0.7857, -0.7699, 0.6605, -0.7699, 0.8586, 0.04308, 0.9287, 0.04308, 1.031, -0.7699, 0.9109, -0.7699, 0.7857, 1.172, 0.9109, 1.154, 1.031, 1.099, 1.142, 1.011, 1.24, 0.8916, 1.319, 0.7464, 1.379, 0.5807, 1.415, 0.401, 1.428, 0.2141, 1.415, 0.02718, 1.379, -0.1526, 1.319, -0.3182, 1.24, -0.4634, 1.142, -0.5825, 1.031, -0.6711, 0.9109, -0.7256, 0.7857, -0.744, 0.6605, -0.7256, 0.54, -0.6711, 0.4291, -0.5825, 0.3318, -0.4634, 0.2519, -0.3182, 0.1926, -0.1526, 0.1561, 0.02718, 0.1438, 0.2141, 0.1561, 0.401, 0.1926, 0.5807, 0.2519, 0.7464, 0.3318, 0.8916, 0.4291, 1.011, 0.54, 1.099, 0.6605, 1.154, 0.6427, 0.04308, 0.7182, 1.959, 0.7513, 1.959, 0.7128, 0.04308, 0.7857, 0.04308, 0.7513, 0.04308, 0.6605, 0.9309, 0.7857, 0.9309, 0.8532, 0.04308, 0.8201, 0.04308, 0.9109, 0.9309, 1.031, 0.9309, 0.9287, 0.04308, 0.8532, 1.959, 0.8837, 1.959, 0.9933, 0.04308, 0.6427, 0.04308, 0.7128, 0.04308, 0.6605, -0.7699, 0.54, -0.7699, 0.9287, 0.04308, 0.9933, 0.04308, 1.142, -0.7699, 1.031, -0.7699, 0.9933, 0.04308, 1.05, 0.04308, 1.24, -0.7699, 1.142, -0.7699, 1.082, 0.04308, 1.026, 0.04308, 1.175, -0.7699, 1.272, -0.7699, 1.026, 0.04308, 0.9612, 0.04308, 1.064, -0.7699, 1.175, -0.7699, 0.9612, 0.04308, 0.8911, 0.04308, 0.9434, -0.7699, 1.064, -0.7699, 0.8911, 0.04308, 0.8182, 0.04308, 0.8182, -0.7699, 0.9434, -0.7699, 0.8182, 0.04308, 0.7453, 0.04308, 0.6929, -0.7699, 0.8182, -0.7699, 0.7453, 0.04308, 0.6752, 0.04308, 0.5725, -0.7699, 0.6929, -0.7699, 0.6752, 0.04308, 0.6106, 0.04308, 0.4615, -0.7699, 0.5725, -0.7699, 0.6106, 0.04308, 0.554, 0.04308, 0.3643, -0.7699, 0.4615, -0.7699, 1.05, 0.04308, 0.9933, 0.04308, 1.142, -0.7699, 1.24, -0.7699, 0.9933, 0.04308, 0.9287, 0.04308, 1.031, -0.7699, 1.142, -0.7699, 0.9287, 0.04308, 0.8586, 0.04308, 0.9109, -0.7699, 1.031, -0.7699, 0.8586, 0.04308, 0.7857, 0.04308, 0.7857, -0.7699, 0.9109, -0.7699, 0.7857, 0.04308, 0.7128, 0.04308, 0.6605, -0.7699, 0.7857, -0.7699, 0.7128, 0.04308, 0.6427, 0.04308, 0.54, -0.7699, 0.6605, -0.7699, 0.6427, 0.04308, 0.5781, 0.04308, 0.4291, -0.7699, 0.54, -0.7699, 0.5781, 0.04308, 0.5215, 0.04308, 0.3318, -0.7699, 0.4291, -0.7699, 0.554, 0.04308, 0.6106, 0.04308, 0.4615, -0.7699, 0.3643, -0.7699, 0.6106, 0.04308, 0.6752, 0.04308, 0.5725, -0.7699, 0.4615, -0.7699, 0.6752, 0.04308, 0.7453, 0.04308, 0.6929, -0.7699, 0.5725, -0.7699, 0.7453, 0.04308, 0.8182, 0.04308, 0.8182, -0.7699, 0.6929, -0.7699, 0.8182, 0.04308, 0.8911, 0.04308, 0.9434, -0.7699, 0.8182, -0.7699, 0.8911, 0.04308, 0.9612, 0.04308, 1.064, -0.7699, 0.9434, -0.7699, 0.9612, 0.04308, 1.026, 0.04308, 1.175, -0.7699, 1.064, -0.7699, 1.026, 0.04308, 1.082, 0.04308, 1.272, -0.7699, 1.175, -0.7699, 0.5215, 0.04308, 0.5781, 0.04308, 0.4291, -0.7699, 0.3318, -0.7699, 0.5781, 0.04308, 0.6427, 0.04308, 0.54, -0.7699, 0.4291, -0.7699, 0.5781, 0.04308, 0.6877, 1.959, 0.7182, 1.959, 0.6427, 0.04308, 0.7513, 0.04308, 0.7182, 0.04308, 0.54, 0.9309, 0.6605, 0.9309, 0.9109, 1.154, 0.7857, 1.172, 0.6605, 1.154, 0.54, 1.099, 0.4291, 1.011, 0.3318, 0.8916, 0.2519, 0.7464, 0.1926, 0.5807, 0.1561, 0.401, 0.1438, 0.2141, 0.1561, 0.02718, 0.1926, -0.1526, 0.2519, -0.3182, 0.3318, -0.4634, 0.4291, -0.5825, 0.54, -0.6711, 0.6605, -0.7256, 0.7857, -0.744, 0.9109, -0.7256, 1.031, -0.6711, 1.142, -0.5825, 1.24, -0.4634, 1.319, -0.3182, 1.379, -0.1526, 1.415, 0.02718, 1.428, 0.2141, 1.415, 0.401, 1.379, 0.5807, 1.319, 0.7464, 1.24, 0.8916, 1.142, 1.011, 1.031, 1.099, 0.8837, 0.04308, 0.8532, 0.04308, 1.031, 0.9309, 1.142, 0.9309, 0.9933, 0.04308, 0.8837, 1.959, 0.9105, 1.959, 1.05, 0.04308, 1.082, 0.04308, 0.9429, 1.959, 0.9162, 1.959, 1.026, 0.04308, 1.026, 0.04308, 0.9162, 1.959, 0.8857, 1.959, 0.9612, 0.04308, 0.9612, 0.04308, 0.8857, 1.959, 0.8526, 1.959, 0.8911, 0.04308, 0.8911, 0.04308, 0.8526, 1.959, 0.8182, 1.959, 0.8182, 0.04308, 0.8182, 0.04308, 0.8182, 1.959, 0.7838, 1.959, 0.7453, 0.04308, 0.7453, 0.04308, 0.7838, 1.959, 0.7507, 1.959, 0.6752, 0.04308, 0.6752, 0.04308, 0.7507, 1.959, 0.7201, 1.959, 0.6106, 0.04308, 0.6106, 0.04308, 0.7201, 1.959, 0.6934, 1.959, 0.554, 0.04308, 1.05, 0.04308, 0.9105, 1.959, 0.8837, 1.959, 0.9933, 0.04308, 0.9933, 0.04308, 0.8837, 1.959, 0.8532, 1.959, 0.9287, 0.04308, 0.9287, 0.04308, 0.8532, 1.959, 0.8201, 1.959, 0.8586, 0.04308, 0.8586, 0.04308, 0.8201, 1.959, 0.7857, 1.959, 0.7857, 0.04308, 0.7857, 0.04308, 0.7857, 1.959, 0.7513, 1.959, 0.7128, 0.04308, 0.7128, 0.04308, 0.7513, 1.959, 0.7182, 1.959, 0.6427, 0.04308, 0.6427, 0.04308, 0.7182, 1.959, 0.6877, 1.959, 0.5781, 0.04308, 0.5781, 0.04308, 0.6877, 1.959, 0.6609, 1.959, 0.5215, 0.04308, 0.554, 0.04308, 0.6934, 1.959, 0.7201, 1.959, 0.6106, 0.04308, 0.6106, 0.04308, 0.7201, 1.959, 0.7507, 1.959, 0.6752, 0.04308, 0.6752, 0.04308, 0.7507, 1.959, 0.7838, 1.959, 0.7453, 0.04308, 0.7453, 0.04308, 0.7838, 1.959, 0.8182, 1.959, 0.8182, 0.04308, 0.8182, 0.04308, 0.8182, 1.959, 0.8526, 1.959, 0.8911, 0.04308, 0.8911, 0.04308, 0.8526, 1.959, 0.8857, 1.959, 0.9612, 0.04308, 0.9612, 0.04308, 0.8857, 1.959, 0.9162, 1.959, 1.026, 0.04308, 1.026, 0.04308, 0.9162, 1.959, 0.9429, 1.959, 1.082, 0.04308, 0.5215, 0.04308, 0.6609, 1.959, 0.6877, 1.959, 0.5781, 0.04308, 0.7182, 0.04308, 0.6877, 0.04308, 0.4291, 0.9309, 0.54, 0.9309, 0.4291, 1.011, 0.6877, 0.4331, 0.6609, 0.4003, 0.3318, 0.8916, 0.6609, 0.4003, 0.639, 0.3604, 0.2519, 0.7464, 0.3318, 0.8916, 0.9162, 0.04308, 0.8857, 0.04308, 1.064, 0.9309, 1.175, 0.9309, 1.064, 0.9309, 0.8857, 0.04308, 0.8526, 0.04308, 0.9434, 0.9309, 0.8526, 0.04308, 0.8182, 0.04308, 0.8182, 0.9309, 0.9434, 0.9309, 0.8182, 0.04308, 0.7838, 0.04308, 0.6929, 0.9309, 0.8182, 0.9309, 0.6929, 0.9309, 0.7838, 0.04308, 0.7507, 0.04308, 0.5725, 0.9309, 0.5725, 0.9309, 0.7507, 0.04308, 0.7201, 0.04308, 0.4615, 0.9309, 0.639, 0.06779, 0.6609, 0.02788, 0.3318, -0.4634, 0.2519, -0.3182, 0.6609, 0.02788, 0.6877, -0.004867, 0.4291, -0.5825, 0.3318, -0.4634, 0.6877, 0.04308, 0.7182, 0.04308, 0.54, 0.9309, 0.4291, 0.9309, 0.7182, 0.04308, 0.7513, 0.04308, 0.6605, 0.9309, 0.54, 0.9309, 0.7513, 0.04308, 0.7857, 0.04308, 0.7857, 0.9309, 0.6605, 0.9309, 0.7857, 0.04308, 0.8201, 0.04308, 0.9109, 0.9309, 0.7857, 0.9309, 0.8201, 0.04308, 0.8532, 0.04308, 1.031, 0.9309, 0.9109, 0.9309, 0.8532, 0.04308, 0.8837, 0.04308, 1.142, 0.9309, 1.031, 0.9309, 0.8837, -0.004867, 0.9105, 0.02788, 1.24, -0.4634, 1.142, -0.5825, 0.9105, 0.02788, 0.9324, 0.06779, 1.319, -0.3182, 1.24, -0.4634, 0.4615, 0.9309, 0.7201, 0.04308, 0.7507, 0.04308, 0.5725, 0.9309, 0.5725, 0.9309, 0.7507, 0.04308, 0.7838, 0.04308, 0.6929, 0.9309, 0.7838, 0.04308, 0.8182, 0.04308, 0.8182, 0.9309, 0.6929, 0.9309, 0.8182, 0.04308, 0.8526, 0.04308, 0.9434, 0.9309, 0.8182, 0.9309, 0.9434, 0.9309, 0.8526, 0.04308, 0.8857, 0.04308, 1.064, 0.9309, 1.064, 0.9309, 0.8857, 0.04308, 0.9162, 0.04308, 1.175, 0.9309, 0.9324, 0.3604, 0.9105, 0.4003, 1.24, 0.8916, 1.319, 0.7464, 0.9105, 0.4003, 0.8837, 0.4331, 1.142, 1.011, 1.24, 0.8916, 0.7856, 0.04308, 0.7856, 1.959, 0.82, 1.959, 0.8585, 0.04308, 0.7856, 0.04308, 0.8585, 0.04308, 0.9108, -0.7699, 0.7856, -0.7699, 0.7127, 0.04308, 0.7512, 1.959, 0.7856, 1.959, 0.7856, 0.04308, 0.82, 0.04308, 0.7856, 0.04308, 0.7856, 0.9309, 0.9108, 0.9309, 0.8585, 0.04308, 0.82, 1.959, 0.8531, 1.959, 0.9286, 0.04308, 0.7127, 0.04308, 0.7856, 0.04308, 0.7856, -0.7699, 0.6604, -0.7699, 0.8585, 0.04308, 0.9286, 0.04308, 1.031, -0.7699, 0.9108, -0.7699, 0.7856, 1.224, 0.9108, 1.205, 1.031, 1.151, 1.142, 1.062, 1.24, 0.9429, 1.319, 0.7977, 1.379, 0.6321, 1.415, 0.4523, 1.428, 0.2654, 1.415, 0.07851, 1.379, -0.1012, 1.319, -0.2669, 1.24, -0.4121, 1.142, -0.5312, 1.031, -0.6197, 0.9108, -0.6743, 0.7856, -0.6927, 0.6604, -0.6743, 0.5399, -0.6197, 0.429, -0.5312, 0.3317, -0.4121, 0.2518, -0.2669, 0.1925, -0.1012, 0.156, 0.07851, 0.1437, 0.2654, 0.156, 0.4523, 0.1925, 0.6321, 0.2518, 0.7977, 0.3317, 0.9429, 0.429, 1.062, 0.5399, 1.151, 0.6604, 1.205, 0.6426, 0.04308, 0.7181, 1.959, 0.7512, 1.959, 0.7127, 0.04308, 0.7856, 0.04308, 0.7512, 0.04308, 0.6604, 0.9309, 0.7856, 0.9309, 0.9108, 0.9309, 1.031, 0.9309, 0.8531, 0.04308, 0.82, 0.04308, 0.9108, 1.205, 0.7856, 1.224, 0.6604, 1.205, 0.5399, 1.151, 0.429, 1.062, 0.3317, 0.9429, 0.2518, 0.7977, 0.1925, 0.6321, 0.156, 0.4523, 0.1437, 0.2654, 0.156, 0.07851, 0.1925, -0.1012, 0.2518, -0.2669, 0.3317, -0.4121, 0.429, -0.5312, 0.5399, -0.6197, 0.6604, -0.6743, 0.7856, -0.6927, 0.9108, -0.6743, 1.031, -0.6197, 1.142, -0.5312, 1.24, -0.4121, 1.319, -0.2669, 1.379, -0.1012, 1.415, 0.07851, 1.428, 0.2654, 1.415, 0.4523, 1.379, 0.6321, 1.319, 0.7977, 1.24, 0.9429, 1.142, 1.062, 1.031, 1.151, 0.9286, 0.04308, 0.8531, 1.959, 0.8836, 1.959, 0.9932, 0.04308, 0.6426, 0.04308, 0.7127, 0.04308, 0.6604, -0.7699, 0.5399, -0.7699, 0.9286, 0.04308, 0.9932, 0.04308, 1.142, -0.7699, 1.031, -0.7699, 0.9932, 0.04308, 1.05, 0.04308, 1.24, -0.7699, 1.142, -0.7699, 1.117, 0.04308, 1.06, 0.04308, 1.209, -0.7699, 1.306, -0.7699, 1.06, 0.04308, 0.9956, 0.04308, 1.098, -0.7699, 1.209, -0.7699, 0.9956, 0.04308, 0.9255, 0.04308, 0.9778, -0.7699, 1.098, -0.7699, 0.9255, 0.04308, 0.8526, 0.04308, 0.8526, -0.7699, 0.9778, -0.7699, 0.8526, 0.04308, 0.7797, 0.04308, 0.7273, -0.7699, 0.8526, -0.7699, 0.7797, 0.04308, 0.7096, 0.04308, 0.6069, -0.7699, 0.7273, -0.7699, 0.7096, 0.04308, 0.645, 0.04308, 0.4959, -0.7699, 0.6069, -0.7699, 0.645, 0.04308, 0.5883, 0.04308, 0.3987, -0.7699, 0.4959, -0.7699, 1.05, 0.04308, 0.9932, 0.04308, 1.142, -0.7699, 1.24, -0.7699, 0.9932, 0.04308, 0.9286, 0.04308, 1.031, -0.7699, 1.142, -0.7699, 0.9286, 0.04308, 0.8585, 0.04308, 0.9108, -0.7699, 1.031, -0.7699, 0.8585, 0.04308, 0.7856, 0.04308, 0.7856, -0.7699, 0.9108, -0.7699, 0.7856, 0.04308, 0.7127, 0.04308, 0.6604, -0.7699, 0.7856, -0.7699, 0.7127, 0.04308, 0.6426, 0.04308, 0.5399, -0.7699, 0.6604, -0.7699, 0.6426, 0.04308, 0.578, 0.04308, 0.429, -0.7699, 0.5399, -0.7699, 0.578, 0.04308, 0.5214, 0.04308, 0.3317, -0.7699, 0.429, -0.7699, 0.5883, 0.04308, 0.645, 0.04308, 0.4959, -0.7699, 0.3987, -0.7699, 0.645, 0.04308, 0.7096, 0.04308, 0.6069, -0.7699, 0.4959, -0.7699, 0.7096, 0.04308, 0.7797, 0.04308, 0.7273, -0.7699, 0.6069, -0.7699, 0.7797, 0.04308, 0.8526, 0.04308, 0.8526, -0.7699, 0.7273, -0.7699, 0.8526, 0.04308, 0.9255, 0.04308, 0.9778, -0.7699, 0.8526, -0.7699, 0.9255, 0.04308, 0.9956, 0.04308, 1.098, -0.7699, 0.9778, -0.7699, 0.9956, 0.04308, 1.06, 0.04308, 1.209, -0.7699, 1.098, -0.7699, 1.06, 0.04308, 1.117, 0.04308, 1.306, -0.7699, 1.209, -0.7699, 0.5214, 0.04308, 0.578, 0.04308, 0.429, -0.7699, 0.3317, -0.7699, 0.578, 0.04308, 0.6426, 0.04308, 0.5399, -0.7699, 0.429, -0.7699, 0.578, 0.04308, 0.6876, 1.959, 0.7181, 1.959, 0.6426, 0.04308, 0.7512, 0.04308, 0.7181, 0.04308, 0.5399, 0.9309, 0.6604, 0.9309, 0.5399, 0.9309, 0.7181, 0.04308, 0.6876, 0.04308, 0.429, 0.9309, 0.429, 1.062, 0.6876, 0.4844, 0.6608, 0.4516, 0.3317, 0.9429, 0.6608, 0.4516, 0.6389, 0.4117, 0.2518, 0.7977, 0.3317, 0.9429, 1.209, 0.9309, 0.9506, 0.04308, 0.9201, 0.04308, 1.098, 0.9309, 0.9201, 0.04308, 0.887, 0.04308, 0.9778, 0.9309, 1.098, 0.9309, 0.9778, 0.9309, 0.887, 0.04308, 0.8526, 0.04308, 0.8526, 0.9309, 0.8526, 0.9309, 0.8526, 0.04308, 0.8181, 0.04308, 0.7273, 0.9309, 0.8181, 0.04308, 0.785, 0.04308, 0.6069, 0.9309, 0.7273, 0.9309, 0.785, 0.04308, 0.7545, 0.04308, 0.4959, 0.9309, 0.6069, 0.9309, 0.6389, 0.1191, 0.6608, 0.07922, 0.3317, -0.4121, 0.2518, -0.2669, 0.3317, -0.4121, 0.6608, 0.07922, 0.6876, 0.04647, 0.429, -0.5312, 0.6876, 0.04308, 0.7181, 0.04308, 0.5399, 0.9309, 0.429, 0.9309, 0.7181, 0.04308, 0.7512, 0.04308, 0.6604, 0.9309, 0.5399, 0.9309, 0.6604, 0.9309, 0.7512, 0.04308, 0.7856, 0.04308, 0.7856, 0.9309, 0.7856, 0.9309, 0.7856, 0.04308, 0.82, 0.04308, 0.9108, 0.9309, 0.82, 0.04308, 0.8531, 0.04308, 1.031, 0.9309, 0.9108, 0.9309, 0.8531, 0.04308, 0.8836, 0.04308, 1.142, 0.9309, 1.031, 0.9309, 0.8836, 0.04647, 0.9104, 0.07922, 1.24, -0.4121, 1.142, -0.5312, 0.9104, 0.07922, 0.9323, 0.1191, 1.319, -0.2669, 1.24, -0.4121, 0.7545, 0.04308, 0.785, 0.04308, 0.6069, 0.9309, 0.4959, 0.9309, 0.785, 0.04308, 0.8181, 0.04308, 0.7273, 0.9309, 0.6069, 0.9309, 0.8181, 0.04308, 0.8526, 0.04308, 0.8526, 0.9309, 0.7273, 0.9309, 0.8526, 0.04308, 0.887, 0.04308, 0.9778, 0.9309, 0.8526, 0.9309, 0.887, 0.04308, 0.9201, 0.04308, 1.098, 0.9309, 0.9778, 0.9309, 0.9201, 0.04308, 0.9506, 0.04308, 1.209, 0.9309, 1.098, 0.9309, 1.319, 0.7977, 0.9323, 0.4117, 0.9104, 0.4516, 1.24, 0.9429, 1.24, 0.9429, 0.9104, 0.4516, 0.8836, 0.4844, 1.142, 1.062, 0.8836, 0.04308, 0.8531, 0.04308, 1.031, 0.9309, 1.142, 0.9309, 0.9932, 0.04308, 0.8836, 1.959, 0.9104, 1.959, 1.05, 0.04308, 1.117, 0.04308, 0.9773, 1.959, 0.9506, 1.959, 1.06, 0.04308, 1.06, 0.04308, 0.9506, 1.959, 0.9201, 1.959, 0.9956, 0.04308, 0.9956, 0.04308, 0.9201, 1.959, 0.887, 1.959, 0.9255, 0.04308, 0.9255, 0.04308, 0.887, 1.959, 0.8526, 1.959, 0.8526, 0.04308, 0.8526, 0.04308, 0.8526, 1.959, 0.8181, 1.959, 0.7797, 0.04308, 0.7797, 0.04308, 0.8181, 1.959, 0.785, 1.959, 0.7096, 0.04308, 0.7096, 0.04308, 0.785, 1.959, 0.7545, 1.959, 0.645, 0.04308, 0.645, 0.04308, 0.7545, 1.959, 0.7278, 1.959, 0.5883, 0.04308, 1.05, 0.04308, 0.9104, 1.959, 0.8836, 1.959, 0.9932, 0.04308, 0.9932, 0.04308, 0.8836, 1.959, 0.8531, 1.959, 0.9286, 0.04308, 0.9286, 0.04308, 0.8531, 1.959, 0.82, 1.959, 0.8585, 0.04308, 0.8585, 0.04308, 0.82, 1.959, 0.7856, 1.959, 0.7856, 0.04308, 0.7856, 0.04308, 0.7856, 1.959, 0.7512, 1.959, 0.7127, 0.04308, 0.7127, 0.04308, 0.7512, 1.959, 0.7181, 1.959, 0.6426, 0.04308, 0.6426, 0.04308, 0.7181, 1.959, 0.6876, 1.959, 0.578, 0.04308, 0.578, 0.04308, 0.6876, 1.959, 0.6608, 1.959, 0.5214, 0.04308, 0.5883, 0.04308, 0.7278, 1.959, 0.7545, 1.959, 0.645, 0.04308, 0.645, 0.04308, 0.7545, 1.959, 0.785, 1.959, 0.7096, 0.04308, 0.7096, 0.04308, 0.785, 1.959, 0.8181, 1.959, 0.7797, 0.04308, 0.7797, 0.04308, 0.8181, 1.959, 0.8526, 1.959, 0.8526, 0.04308, 0.8526, 0.04308, 0.8526, 1.959, 0.887, 1.959, 0.9255, 0.04308, 0.9255, 0.04308, 0.887, 1.959, 0.9201, 1.959, 0.9956, 0.04308, 0.9956, 0.04308, 0.9201, 1.959, 0.9506, 1.959, 1.06, 0.04308, 1.06, 0.04308, 0.9506, 1.959, 0.9773, 1.959, 1.117, 0.04308, 0.5214, 0.04308, 0.6608, 1.959, 0.6876, 1.959, 0.578, 0.04308, 1.113, 0.04308, 1.113, 1.959, 1.148, 1.959, 1.186, 0.04308, 1.113, 0.04308, 1.186, 0.04308, 1.238, -0.7699, 1.113, -0.7699, 1.04, 0.04308, 1.079, 1.959, 1.113, 1.959, 1.113, 0.04308, 1.148, 0.04308, 1.113, 0.04308, 1.113, 0.9309, 1.238, 0.9309, 1.186, 0.04308, 1.148, 1.959, 1.181, 1.959, 1.256, 0.04308, 1.04, 0.04308, 1.113, 0.04308, 1.113, -0.7699, 0.9879, -0.7699, 1.186, 0.04308, 1.256, 0.04308, 1.359, -0.7699, 1.238, -0.7699, 1.113, 1.224, 1.238, 1.205, 1.359, 1.151, 1.47, 1.062, 1.567, 0.943, 1.647, 0.7978, 1.706, 0.6321, 1.743, 0.4524, 1.755, 0.2655, 1.743, 0.07856, 1.706, -0.1012, 1.647, -0.2668, 1.567, -0.412, 1.47, -0.5312, 1.359, -0.6197, 1.238, -0.6742, 1.113, -0.6926, 0.9879, -0.6742, 0.8674, -0.6197, 0.7565, -0.5312, 0.6592, -0.412, 0.5794, -0.2668, 0.52, -0.1012, 0.4835, 0.07856, 0.4712, 0.2655, 0.4835, 0.4524, 0.52, 0.6321, 0.5794, 0.7978, 0.6592, 0.943, 0.7565, 1.062, 0.8674, 1.151, 0.9879, 1.205, 0.9701, 0.04308, 1.046, 1.959, 1.079, 1.959, 1.04, 0.04308, 1.113, 0.04308, 1.079, 0.04308, 0.9879, 0.9309, 1.113, 0.9309, 1.238, 0.9309, 1.359, 0.9309, 1.181, 0.04308, 1.148, 0.04308, 1.238, 1.205, 1.113, 1.224, 0.9879, 1.205, 0.8674, 1.151, 0.7565, 1.062, 0.6592, 0.943, 0.5794, 0.7978, 0.52, 0.6321, 0.4835, 0.4524, 0.4712, 0.2655, 0.4835, 0.07856, 0.52, -0.1012, 0.5794, -0.2668, 0.6592, -0.412, 0.7565, -0.5312, 0.8674, -0.6197, 0.9879, -0.6742, 1.113, -0.6926, 1.238, -0.6742, 1.359, -0.6197, 1.47, -0.5312, 1.567, -0.412, 1.647, -0.2668, 1.706, -0.1012, 1.743, 0.07856, 1.755, 0.2655, 1.743, 0.4524, 1.706, 0.6321, 1.647, 0.7978, 1.567, 0.943, 1.47, 1.062, 1.359, 1.151, 1.256, 0.04308, 1.181, 1.959, 1.211, 1.959, 1.321, 0.04308, 0.9701, 0.04308, 1.04, 0.04308, 0.9879, -0.7699, 0.8674, -0.7699, 1.256, 0.04308, 1.321, 0.04308, 1.47, -0.7699, 1.359, -0.7699, 1.321, 0.04308, 1.377, 0.04308, 1.567, -0.7699, 1.47, -0.7699, 1.307, -0.7699, 1.117, 0.04308, 1.06, 0.04308, 1.209, -0.7699, 1.06, 0.04308, 0.9956, 0.04308, 1.098, -0.7699, 1.209, -0.7699, 0.9956, 0.04308, 0.9255, 0.04308, 0.9778, -0.7699, 1.098, -0.7699, 0.9255, 0.04308, 0.8526, 0.04308, 0.8526, -0.7699, 0.9778, -0.7699, 0.8526, 0.04308, 0.7797, 0.04308, 0.7274, -0.7699, 0.8526, -0.7699, 0.7797, 0.04308, 0.7096, 0.04308, 0.6069, -0.7699, 0.7274, -0.7699, 0.7096, 0.04308, 0.645, 0.04308, 0.496, -0.7699, 0.6069, -0.7699, 0.496, -0.7699, 0.645, 0.04308, 0.5884, 0.04308, 0.3987, -0.7699, 1.377, 0.04308, 1.321, 0.04308, 1.47, -0.7699, 1.567, -0.7699, 1.321, 0.04308, 1.256, 0.04308, 1.359, -0.7699, 1.47, -0.7699, 1.256, 0.04308, 1.186, 0.04308, 1.238, -0.7699, 1.359, -0.7699, 1.186, 0.04308, 1.113, 0.04308, 1.113, -0.7699, 1.238, -0.7699, 1.113, 0.04308, 1.04, 0.04308, 0.9879, -0.7699, 1.113, -0.7699, 1.04, 0.04308, 0.9701, 0.04308, 0.8674, -0.7699, 0.9879, -0.7699, 0.9701, 0.04308, 0.9055, 0.04308, 0.7565, -0.7699, 0.8674, -0.7699, 0.9055, 0.04308, 0.8489, 0.04308, 0.6592, -0.7699, 0.7565, -0.7699, 0.5884, 0.04308, 0.645, 0.04308, 0.496, -0.7699, 0.3987, -0.7699, 0.645, 0.04308, 0.7096, 0.04308, 0.6069, -0.7699, 0.496, -0.7699, 0.7096, 0.04308, 0.7797, 0.04308, 0.7274, -0.7699, 0.6069, -0.7699, 0.7797, 0.04308, 0.8526, 0.04308, 0.8526, -0.7699, 0.7274, -0.7699, 0.8526, 0.04308, 0.9255, 0.04308, 0.9778, -0.7699, 0.8526, -0.7699, 0.9255, 0.04308, 0.9956, 0.04308, 1.098, -0.7699, 0.9778, -0.7699, 0.9956, 0.04308, 1.06, 0.04308, 1.209, -0.7699, 1.098, -0.7699, 1.06, 0.04308, 1.117, 0.04308, 1.307, -0.7699, 1.209, -0.7699, 0.8489, 0.04308, 0.9055, 0.04308, 0.7565, -0.7699, 0.6592, -0.7699, 0.7565, -0.7699, 0.9055, 0.04308, 0.9701, 0.04308, 0.8674, -0.7699, 0.9055, 0.04308, 1.015, 1.959, 1.046, 1.959, 0.9701, 0.04308, 1.079, 0.04308, 1.046, 0.04308, 0.8674, 0.9309, 0.9879, 0.9309, 0.8674, 0.9309, 1.046, 0.04308, 1.015, 0.04308, 0.7565, 0.9309, 0.7565, 1.062, 1.015, 0.4844, 0.9883, 0.4517, 0.6592, 0.943, 0.9883, 0.4517, 0.9664, 0.4118, 0.5794, 0.7978, 0.6592, 0.943, 1.209, 0.9309, 0.9506, 0.04308, 0.9201, 0.04308, 1.098, 0.9309, 1.098, 0.9309, 0.9201, 0.04308, 0.887, 0.04308, 0.9778, 0.9309, 0.9778, 0.9309, 0.887, 0.04308, 0.8526, 0.04308, 0.8526, 0.9309, 0.8526, 0.9309, 0.8526, 0.04308, 0.8182, 0.04308, 0.7274, 0.9309, 0.7274, 0.9309, 0.8182, 0.04308, 0.7851, 0.04308, 0.6069, 0.9309, 0.6069, 0.9309, 0.7851, 0.04308, 0.7546, 0.04308, 0.496, 0.9309, 0.5794, -0.2668, 0.9664, 0.1192, 0.9883, 0.07927, 0.6592, -0.412, 0.6592, -0.412, 0.9883, 0.07927, 1.015, 0.04651, 0.7565, -0.5312, 0.7565, 0.9309, 1.015, 0.04308, 1.046, 0.04308, 0.8674, 0.9309, 1.046, 0.04308, 1.079, 0.04308, 0.9879, 0.9309, 0.8674, 0.9309, 1.079, 0.04308, 1.113, 0.04308, 1.113, 0.9309, 0.9879, 0.9309, 1.113, 0.04308, 1.148, 0.04308, 1.238, 0.9309, 1.113, 0.9309, 1.148, 0.04308, 1.181, 0.04308, 1.359, 0.9309, 1.238, 0.9309, 1.181, 0.04308, 1.211, 0.04308, 1.47, 0.9309, 1.359, 0.9309, 1.211, 0.04651, 1.238, 0.07926, 1.567, -0.412, 1.47, -0.5312, 1.238, 0.07926, 1.26, 0.1192, 1.647, -0.2668, 1.567, -0.412, 0.7546, 0.04308, 0.7851, 0.04308, 0.6069, 0.9309, 0.496, 0.9309, 0.7851, 0.04308, 0.8182, 0.04308, 0.7274, 0.9309, 0.6069, 0.9309, 0.7274, 0.9309, 0.8182, 0.04308, 0.8526, 0.04308, 0.8526, 0.9309, 0.8526, 0.9309, 0.8526, 0.04308, 0.887, 0.04308, 0.9778, 0.9309, 0.887, 0.04308, 0.9201, 0.04308, 1.098, 0.9309, 0.9778, 0.9309, 1.098, 0.9309, 0.9201, 0.04308, 0.9506, 0.04308, 1.209, 0.9309, 1.647, 0.7978, 1.26, 0.4118, 1.238, 0.4517, 1.567, 0.943, 1.567, 0.943, 1.238, 0.4517, 1.211, 0.4844, 1.47, 1.062, 1.47, 0.9309, 1.211, 0.04308, 1.181, 0.04308, 1.359, 0.9309, 1.321, 0.04308, 1.211, 1.959, 1.238, 1.959, 1.377, 0.04308, 1.06, 0.04308, 0.9506, 1.959, 0.9201, 1.959, 0.9956, 0.04308, 0.9956, 0.04308, 0.9201, 1.959, 0.887, 1.959, 0.9255, 0.04308, 0.9255, 0.04308, 0.887, 1.959, 0.8526, 1.959, 0.8526, 0.04308, 0.8526, 0.04308, 0.8526, 1.959, 0.8182, 1.959, 0.7797, 0.04308, 0.7797, 0.04308, 0.8182, 1.959, 0.7851, 1.959, 0.7096, 0.04308, 0.7096, 0.04308, 0.7851, 1.959, 0.7546, 1.959, 0.645, 0.04308, 1.377, 0.04308, 1.238, 1.959, 1.211, 1.959, 1.321, 0.04308, 1.321, 0.04308, 1.211, 1.959, 1.181, 1.959, 1.256, 0.04308, 1.256, 0.04308, 1.181, 1.959, 1.148, 1.959, 1.186, 0.04308, 1.186, 0.04308, 1.148, 1.959, 1.113, 1.959, 1.113, 0.04308, 1.113, 0.04308, 1.113, 1.959, 1.079, 1.959, 1.04, 0.04308, 1.04, 0.04308, 1.079, 1.959, 1.046, 1.959, 0.9701, 0.04308, 0.9701, 0.04308, 1.046, 1.959, 1.015, 1.959, 0.9055, 0.04308, 0.9055, 0.04308, 1.015, 1.959, 0.9883, 1.959, 0.8489, 0.04308, 0.5884, 0.04308, 0.7278, 1.959, 0.7546, 1.959, 0.645, 0.04308, 0.645, 0.04308, 0.7546, 1.959, 0.7851, 1.959, 0.7096, 0.04308, 0.7096, 0.04308, 0.7851, 1.959, 0.8182, 1.959, 0.7797, 0.04308, 0.7797, 0.04308, 0.8182, 1.959, 0.8526, 1.959, 0.8526, 0.04308, 0.8526, 0.04308, 0.8526, 1.959, 0.887, 1.959, 0.9255, 0.04308, 0.9255, 0.04308, 0.887, 1.959, 0.9201, 1.959, 0.9956, 0.04308, 0.9956, 0.04308, 0.9201, 1.959, 0.9506, 1.959, 1.06, 0.04308, 1.06, 0.04308, 0.9506, 1.959, 0.9774, 1.959, 1.117, 0.04308, 0.8489, 0.04308, 0.9883, 1.959, 1.015, 1.959, 0.9055, 0.04308, 0.645, 0.04308, 0.7546, 1.959, 0.7278, 1.959, 0.5884, 0.04308, 1.117, 0.04308, 0.9774, 1.959, 0.9506, 1.959, 1.06, 0.04308, 1.113, 0.04308, 1.113, 1.959, 1.148, 1.959, 1.186, 0.04308, 1.113, 0.04308, 1.186, 0.04308, 1.238, -0.7699, 1.113, -0.7699, 1.04, 0.04308, 1.079, 1.959, 1.113, 1.959, 1.113, 0.04308, 1.148, 0.04308, 1.113, 0.04308, 1.113, 0.9309, 1.238, 0.9309, 1.186, 0.04308, 1.148, 1.959, 1.181, 1.959, 1.256, 0.04308, 1.04, 0.04308, 1.113, 0.04308, 1.113, -0.7699, 0.9879, -0.7699, 1.186, 0.04308, 1.256, 0.04308, 1.359, -0.7699, 1.238, -0.7699, 1.113, 1.172, 1.238, 1.154, 1.359, 1.099, 1.47, 1.011, 1.567, 0.8915, 1.647, 0.7463, 1.706, 0.5807, 1.743, 0.4009, 1.755, 0.214, 1.743, 0.02711, 1.706, -0.1526, 1.647, -0.3183, 1.567, -0.4635, 1.47, -0.5826, 1.359, -0.6712, 1.238, -0.7257, 1.113, -0.7441, 0.9879, -0.7257, 0.8674, -0.6712, 0.7565, -0.5826, 0.6592, -0.4635, 0.5794, -0.3183, 0.52, -0.1526, 0.4835, 0.02711, 0.4712, 0.214, 0.4835, 0.4009, 0.52, 0.5807, 0.5794, 0.7463, 0.6592, 0.8915, 0.7565, 1.011, 0.8674, 1.099, 0.9879, 1.154, 0.9701, 0.04308, 1.046, 1.959, 1.079, 1.959, 1.04, 0.04308, 1.113, 0.04308, 1.079, 0.04308, 0.9879, 0.9309, 1.113, 0.9309, 1.148, 0.04308, 1.238, 0.9309, 1.359, 0.9309, 1.181, 0.04308, 1.238, 1.154, 1.113, 1.172, 0.9879, 1.154, 0.8674, 1.099, 0.7565, 1.011, 0.6592, 0.8915, 0.5794, 0.7463, 0.52, 0.5807, 0.4835, 0.4009, 0.4712, 0.214, 0.4835, 0.02711, 0.52, -0.1526, 0.5794, -0.3183, 0.6592, -0.4635, 0.7565, -0.5826, 0.8674, -0.6712, 0.9879, -0.7257, 1.113, -0.7441, 1.238, -0.7257, 1.359, -0.6712, 1.47, -0.5826, 1.567, -0.4635, 1.647, -0.3183, 1.706, -0.1526, 1.743, 0.02711, 1.755, 0.214, 1.743, 0.4009, 1.706, 0.5807, 1.647, 0.7463, 1.567, 0.8915, 1.47, 1.011, 1.359, 1.099, 1.256, 0.04308, 1.181, 1.959, 1.211, 1.959, 1.321, 0.04308, 0.9701, 0.04308, 1.04, 0.04308, 0.9879, -0.7699, 0.8674, -0.7699, 1.256, 0.04308, 1.321, 0.04308, 1.47, -0.7699, 1.359, -0.7699, 1.321, 0.04308, 1.377, 0.04308, 1.567, -0.7699, 1.47, -0.7699, 1.272, -0.7699, 1.082, 0.04308, 1.026, 0.04308, 1.175, -0.7699, 1.175, -0.7699, 1.026, 0.04308, 0.9611, 0.04308, 1.064, -0.7699, 0.9611, 0.04308, 0.891, 0.04308, 0.9434, -0.7699, 1.064, -0.7699, 0.891, 0.04308, 0.8181, 0.04308, 0.8181, -0.7699, 0.9434, -0.7699, 0.8181, 0.04308, 0.7452, 0.04308, 0.6929, -0.7699, 0.8181, -0.7699, 0.7452, 0.04308, 0.6751, 0.04308, 0.5725, -0.7699, 0.6929, -0.7699, 0.5725, -0.7699, 0.6751, 0.04308, 0.6105, 0.04308, 0.4615, -0.7699, 0.4615, -0.7699, 0.6105, 0.04308, 0.5539, 0.04308, 0.3642, -0.7699, 1.377, 0.04308, 1.321, 0.04308, 1.47, -0.7699, 1.567, -0.7699, 1.321, 0.04308, 1.256, 0.04308, 1.359, -0.7699, 1.47, -0.7699, 1.256, 0.04308, 1.186, 0.04308, 1.238, -0.7699, 1.359, -0.7699, 1.186, 0.04308, 1.113, 0.04308, 1.113, -0.7699, 1.238, -0.7699, 1.113, 0.04308, 1.04, 0.04308, 0.9879, -0.7699, 1.113, -0.7699, 1.04, 0.04308, 0.9701, 0.04308, 0.8674, -0.7699, 0.9879, -0.7699, 0.9701, 0.04308, 0.9055, 0.04308, 0.7565, -0.7699, 0.8674, -0.7699, 0.9055, 0.04308, 0.8489, 0.04308, 0.6592, -0.7699, 0.7565, -0.7699, 0.3642, -0.7699, 0.5539, 0.04308, 0.6105, 0.04308, 0.4615, -0.7699, 0.6105, 0.04308, 0.6751, 0.04308, 0.5725, -0.7699, 0.4615, -0.7699, 0.6751, 0.04308, 0.7452, 0.04308, 0.6929, -0.7699, 0.5725, -0.7699, 0.6929, -0.7699, 0.7452, 0.04308, 0.8181, 0.04308, 0.8181, -0.7699, 0.8181, -0.7699, 0.8181, 0.04308, 0.891, 0.04308, 0.9434, -0.7699, 0.9434, -0.7699, 0.891, 0.04308, 0.9611, 0.04308, 1.064, -0.7699, 0.9611, 0.04308, 1.026, 0.04308, 1.175, -0.7699, 1.064, -0.7699, 1.026, 0.04308, 1.082, 0.04308, 1.272, -0.7699, 1.175, -0.7699, 0.8489, 0.04308, 0.9055, 0.04308, 0.7565, -0.7699, 0.6592, -0.7699, 0.9055, 0.04308, 0.9701, 0.04308, 0.8674, -0.7699, 0.7565, -0.7699, 0.9055, 0.04308, 1.015, 1.959, 1.046, 1.959, 0.9701, 0.04308, 1.079, 0.04308, 1.046, 0.04308, 0.8674, 0.9309, 0.9879, 0.9309, 0.8674, 0.9309, 1.046, 0.04308, 1.015, 0.04308, 0.7565, 0.9309, 0.7565, 1.011, 1.015, 0.433, 0.9883, 0.4002, 0.6592, 0.8915, 0.6592, 0.8915, 0.9883, 0.4002, 0.9664, 0.3603, 0.5794, 0.7463, 1.175, 0.9309, 0.9162, 0.04308, 0.8856, 0.04308, 1.064, 0.9309, 1.064, 0.9309, 0.8856, 0.04308, 0.8526, 0.04308, 0.9434, 0.9309, 0.8526, 0.04308, 0.8181, 0.04308, 0.8181, 0.9309, 0.9434, 0.9309, 0.8181, 0.04308, 0.7837, 0.04308, 0.6929, 0.9309, 0.8181, 0.9309, 0.6929, 0.9309, 0.7837, 0.04308, 0.7506, 0.04308, 0.5725, 0.9309, 0.5725, 0.9309, 0.7506, 0.04308, 0.7201, 0.04308, 0.4615, 0.9309, 0.5794, -0.3183, 0.9664, 0.06772, 0.9883, 0.02782, 0.6592, -0.4635, 0.6592, -0.4635, 0.9883, 0.02782, 1.015, -0.004935, 0.7565, -0.5826, 0.7565, 0.9309, 1.015, 0.04308, 1.046, 0.04308, 0.8674, 0.9309, 0.8674, 0.9309, 1.046, 0.04308, 1.079, 0.04308, 0.9879, 0.9309, 1.079, 0.04308, 1.113, 0.04308, 1.113, 0.9309, 0.9879, 0.9309, 1.113, 0.04308, 1.148, 0.04308, 1.238, 0.9309, 1.113, 0.9309, 1.238, 0.9309, 1.148, 0.04308, 1.181, 0.04308, 1.359, 0.9309, 1.359, 0.9309, 1.181, 0.04308, 1.211, 0.04308, 1.47, 0.9309, 1.211, -0.004935, 1.238, 0.02781, 1.567, -0.4635, 1.47, -0.5826, 1.567, -0.4635, 1.238, 0.02782, 1.26, 0.06772, 1.647, -0.3183, 0.7201, 0.04308, 0.7506, 0.04308, 0.5725, 0.9309, 0.4615, 0.9309, 0.5725, 0.9309, 0.7506, 0.04308, 0.7837, 0.04308, 0.6929, 0.9309, 0.6929, 0.9309, 0.7837, 0.04308, 0.8181, 0.04308, 0.8181, 0.9309, 0.8181, 0.9309, 0.8181, 0.04308, 0.8526, 0.04308, 0.9434, 0.9309, 0.9434, 0.9309, 0.8526, 0.04308, 0.8856, 0.04308, 1.064, 0.9309, 0.8856, 0.04308, 0.9162, 0.04308, 1.175, 0.9309, 1.064, 0.9309, 1.647, 0.7463, 1.26, 0.3603, 1.238, 0.4002, 1.567, 0.8915, 1.238, 0.4002, 1.211, 0.433, 1.47, 1.011, 1.567, 0.8915, 1.47, 0.9309, 1.211, 0.04308, 1.181, 0.04308, 1.359, 0.9309, 1.321, 0.04308, 1.211, 1.959, 1.238, 1.959, 1.377, 0.04308, 0.9611, 0.04308, 0.8856, 1.959, 0.8526, 1.959, 0.891, 0.04308, 0.891, 0.04308, 0.8526, 1.959, 0.8181, 1.959, 0.8181, 0.04308, 0.8181, 0.04308, 0.8181, 1.959, 0.7837, 1.959, 0.7452, 0.04308, 0.7452, 0.04308, 0.7837, 1.959, 0.7506, 1.959, 0.6751, 0.04308, 1.377, 0.04308, 1.238, 1.959, 1.211, 1.959, 1.321, 0.04308, 1.321, 0.04308, 1.211, 1.959, 1.181, 1.959, 1.256, 0.04308, 1.256, 0.04308, 1.181, 1.959, 1.148, 1.959, 1.186, 0.04308, 1.186, 0.04308, 1.148, 1.959, 1.113, 1.959, 1.113, 0.04308, 1.113, 0.04308, 1.113, 1.959, 1.079, 1.959, 1.04, 0.04308, 1.04, 0.04308, 1.079, 1.959, 1.046, 1.959, 0.9701, 0.04308, 0.9701, 0.04308, 1.046, 1.959, 1.015, 1.959, 0.9055, 0.04308, 0.9055, 0.04308, 1.015, 1.959, 0.9883, 1.959, 0.8489, 0.04308, 0.6105, 0.04308, 0.7201, 1.959, 0.7506, 1.959, 0.6751, 0.04308, 0.6751, 0.04308, 0.7506, 1.959, 0.7837, 1.959, 0.7452, 0.04308, 0.9611, 0.04308, 0.8856, 1.959, 0.9162, 1.959, 1.026, 0.04308, 1.026, 0.04308, 0.9162, 1.959, 0.9429, 1.959, 1.082, 0.04308, 0.8489, 0.04308, 0.9883, 1.959, 1.015, 1.959, 0.9055, 0.04308, 0.891, 0.04308, 0.8526, 1.959, 0.8856, 1.959, 0.9611, 0.04308, 0.8181, 0.04308, 0.8181, 1.959, 0.8526, 1.959, 0.891, 0.04308, 0.7452, 0.04308, 0.7837, 1.959, 0.8181, 1.959, 0.8181, 0.04308, 0.6751, 0.04308, 0.7506, 1.959, 0.7201, 1.959, 0.6105, 0.04308, 1.026, 0.04308, 0.9162, 1.959, 0.8856, 1.959, 0.9611, 0.04308, 1.082, 0.04308, 0.9429, 1.959, 0.9162, 1.959, 1.026, 0.04308, 0.6105, 0.04308, 0.7201, 1.959, 0.6934, 1.959, 0.5539, 0.04308, 0.5539, 0.04308, 0.6934, 1.959, 0.7201, 1.959, 0.6105, 0.04308])
me_cylinder_003.materials.append(mat_wall)
me_cylinder_003.materials.append(mat_black)
me_cylinder_003.materials.append(mat_columns)
me_cylinder_003.materials.append(mat_wall_2)
me_cylinder_003.use_remesh_preserve_volume = False
me_cylinder_003.use_remesh_preserve_attributes = False
me_cylinder_003.use_mirror_vertex_groups = False
me_cylinder_003.update()

# ---- objects
ob_urban_center = bpy.data.objects.new('Urban Center', me_cylinder_003)

# ---- transforms, parenting, visibility, modifiers, constraints
ob_urban_center.location = (-0.2584, -0.2078, 0.6137)
ob_urban_center.scale = (0.02444, 0.02444, 0.08138)
ob_urban_center.lineart.crease_threshold = 0.0

# ---- collection membership
col_collection_1.objects.link(ob_urban_center)

# ---- scene / render settings (as saved in the file)
scene.frame_start = 1; scene.frame_end = 250; scene.frame_set(1)
scene.render.engine = 'BLENDER_EEVEE_NEXT'
scene.render.resolution_percentage = 50
scene.render.dither_intensity = 0.0
scene.cycles.use_denoising = False
scene.cycles.samples = 10
scene.cycles.sampling_pattern = 'TABULATED_SOBOL'
scene.cycles.light_sampling_threshold = 0.0
scene.cycles.use_adaptive_sampling = False
scene.cycles.use_light_tree = False
scene.cycles.blur_glossy = 0.0
scene.cycles.pixel_filter_type = 'GAUSSIAN'
scene.cycles.sample_clamp_indirect = 0.0
scene.view_settings.view_transform = 'Standard'
bpy.context.view_layer.update()

# ---- added for rendering (the .blend has no active camera and no usable light): camera, sun
cam_auto = bpy.data.cameras.new('AutoCamera')
cam_auto.lens = 50.0
cam_auto.sensor_width = 36.0
cam_auto.clip_end = 1000.0
ob_auto_camera = bpy.data.objects.new('AutoCamera', cam_auto)
scene.collection.objects.link(ob_auto_camera)
ob_auto_camera.location = (1.74037, -2.55545, 2.30489)
ob_auto_camera.rotation_euler = (1.09748, -7.21219e-08, 0.694738)
scene.camera = ob_auto_camera
light_auto_sun = bpy.data.lights.new('AutoSun', 'SUN')
light_auto_sun.energy = 3.0
light_auto_sun.angle = 0.0523599
ob_auto_sun = bpy.data.objects.new('AutoSun', light_auto_sun)
scene.collection.objects.link(ob_auto_sun)
ob_auto_sun.rotation_euler = (0.872665, 0.174533, 0.523599)
bpy.context.view_layer.update()
